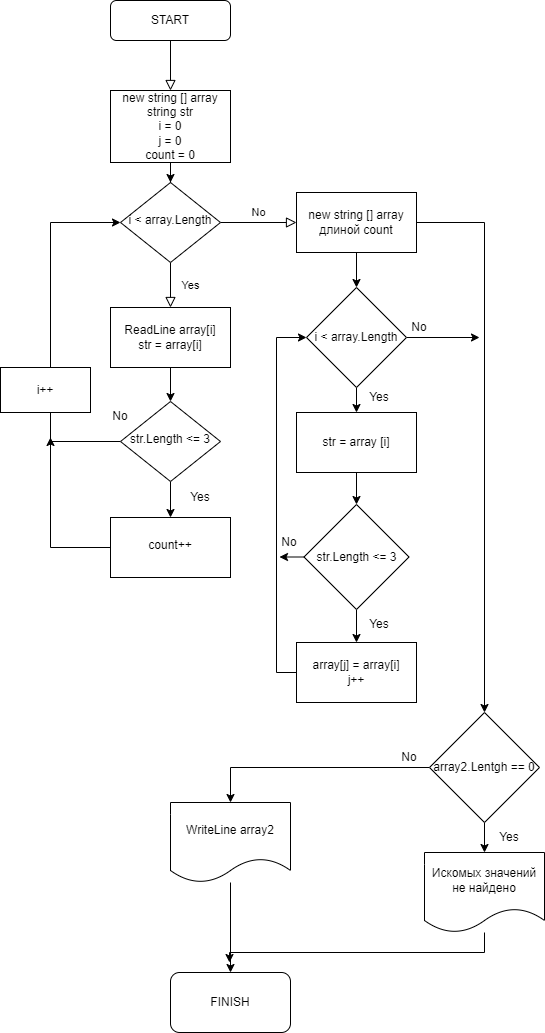

The diagram above was exported from draw.io. Its source (the exported page's mxGraphModel, read from the mxfile embedded in the PNG):
<mxGraphModel dx="1422" dy="737" grid="1" gridSize="10" guides="1" tooltips="1" connect="1" arrows="1" fold="1" page="1" pageScale="1" pageWidth="827" pageHeight="1169" math="0" shadow="0">
  <root>
    <mxCell id="WIyWlLk6GJQsqaUBKTNV-0" />
    <mxCell id="WIyWlLk6GJQsqaUBKTNV-1" parent="WIyWlLk6GJQsqaUBKTNV-0" />
    <mxCell id="WIyWlLk6GJQsqaUBKTNV-2" value="" style="rounded=0;html=1;jettySize=auto;orthogonalLoop=1;fontSize=11;endArrow=block;endFill=0;endSize=8;strokeWidth=1;shadow=0;labelBackgroundColor=none;edgeStyle=orthogonalEdgeStyle;" parent="WIyWlLk6GJQsqaUBKTNV-1" source="WIyWlLk6GJQsqaUBKTNV-3" edge="1">
      <mxGeometry relative="1" as="geometry">
        <mxPoint x="322" y="118" as="targetPoint" />
      </mxGeometry>
    </mxCell>
    <mxCell id="WIyWlLk6GJQsqaUBKTNV-3" value="START" style="rounded=1;whiteSpace=wrap;html=1;fontSize=12;glass=0;strokeWidth=1;shadow=0;" parent="WIyWlLk6GJQsqaUBKTNV-1" vertex="1">
      <mxGeometry x="262" y="28" width="120" height="40" as="geometry" />
    </mxCell>
    <mxCell id="WIyWlLk6GJQsqaUBKTNV-4" value="Yes" style="rounded=0;html=1;jettySize=auto;orthogonalLoop=1;fontSize=11;endArrow=block;endFill=0;endSize=8;strokeWidth=1;shadow=0;labelBackgroundColor=none;edgeStyle=orthogonalEdgeStyle;" parent="WIyWlLk6GJQsqaUBKTNV-1" edge="1">
      <mxGeometry y="20" relative="1" as="geometry">
        <mxPoint as="offset" />
        <mxPoint x="322" y="335" as="targetPoint" />
        <mxPoint x="322" y="290" as="sourcePoint" />
      </mxGeometry>
    </mxCell>
    <mxCell id="WIyWlLk6GJQsqaUBKTNV-5" value="No" style="edgeStyle=orthogonalEdgeStyle;rounded=0;html=1;jettySize=auto;orthogonalLoop=1;fontSize=11;endArrow=block;endFill=0;endSize=8;strokeWidth=1;shadow=0;labelBackgroundColor=none;entryX=0;entryY=0.5;entryDx=0;entryDy=0;" parent="WIyWlLk6GJQsqaUBKTNV-1" edge="1" target="2bfinwkNDJXoGZvf2Ikt-1">
      <mxGeometry y="10" relative="1" as="geometry">
        <mxPoint as="offset" />
        <mxPoint x="422" y="250" as="targetPoint" />
        <mxPoint x="372" y="250" as="sourcePoint" />
      </mxGeometry>
    </mxCell>
    <mxCell id="WIyWlLk6GJQsqaUBKTNV-6" value="i &amp;lt; array.Length" style="rhombus;whiteSpace=wrap;html=1;shadow=0;fontFamily=Helvetica;fontSize=12;align=center;strokeWidth=1;spacing=6;spacingTop=-4;" parent="WIyWlLk6GJQsqaUBKTNV-1" vertex="1">
      <mxGeometry x="272" y="210" width="100" height="80" as="geometry" />
    </mxCell>
    <mxCell id="OXDgS_6eWx0gKDWodomi-6" value="" style="edgeStyle=orthogonalEdgeStyle;rounded=0;orthogonalLoop=1;jettySize=auto;html=1;" parent="WIyWlLk6GJQsqaUBKTNV-1" source="WIyWlLk6GJQsqaUBKTNV-10" target="OXDgS_6eWx0gKDWodomi-5" edge="1">
      <mxGeometry relative="1" as="geometry" />
    </mxCell>
    <mxCell id="OXDgS_6eWx0gKDWodomi-8" style="edgeStyle=orthogonalEdgeStyle;rounded=0;orthogonalLoop=1;jettySize=auto;html=1;exitX=0;exitY=0.5;exitDx=0;exitDy=0;entryX=0;entryY=0.5;entryDx=0;entryDy=0;" parent="WIyWlLk6GJQsqaUBKTNV-1" source="WIyWlLk6GJQsqaUBKTNV-10" edge="1">
      <mxGeometry relative="1" as="geometry">
        <Array as="points">
          <mxPoint x="202" y="469" />
          <mxPoint x="202" y="250" />
        </Array>
        <mxPoint x="272" y="250" as="targetPoint" />
      </mxGeometry>
    </mxCell>
    <mxCell id="WIyWlLk6GJQsqaUBKTNV-10" value="str.Length &amp;lt;= 3" style="rhombus;whiteSpace=wrap;html=1;shadow=0;fontFamily=Helvetica;fontSize=12;align=center;strokeWidth=1;spacing=6;spacingTop=-4;" parent="WIyWlLk6GJQsqaUBKTNV-1" vertex="1">
      <mxGeometry x="272" y="429" width="100" height="80" as="geometry" />
    </mxCell>
    <mxCell id="OXDgS_6eWx0gKDWodomi-2" value="" style="edgeStyle=orthogonalEdgeStyle;rounded=0;orthogonalLoop=1;jettySize=auto;html=1;" parent="WIyWlLk6GJQsqaUBKTNV-1" source="OXDgS_6eWx0gKDWodomi-0" target="WIyWlLk6GJQsqaUBKTNV-6" edge="1">
      <mxGeometry relative="1" as="geometry" />
    </mxCell>
    <mxCell id="OXDgS_6eWx0gKDWodomi-0" value="new string [] array&lt;br&gt;string str&lt;br&gt;i = 0&lt;br&gt;j = 0&lt;br&gt;count = 0" style="rounded=0;whiteSpace=wrap;html=1;" parent="WIyWlLk6GJQsqaUBKTNV-1" vertex="1">
      <mxGeometry x="262" y="118" width="120" height="72" as="geometry" />
    </mxCell>
    <mxCell id="OXDgS_6eWx0gKDWodomi-4" value="" style="edgeStyle=orthogonalEdgeStyle;rounded=0;orthogonalLoop=1;jettySize=auto;html=1;" parent="WIyWlLk6GJQsqaUBKTNV-1" source="OXDgS_6eWx0gKDWodomi-3" target="WIyWlLk6GJQsqaUBKTNV-10" edge="1">
      <mxGeometry relative="1" as="geometry" />
    </mxCell>
    <mxCell id="OXDgS_6eWx0gKDWodomi-3" value="ReadLine array[i]&lt;br&gt;str = array[i]" style="rounded=0;whiteSpace=wrap;html=1;" parent="WIyWlLk6GJQsqaUBKTNV-1" vertex="1">
      <mxGeometry x="262" y="335" width="120" height="60" as="geometry" />
    </mxCell>
    <mxCell id="OXDgS_6eWx0gKDWodomi-10" style="edgeStyle=orthogonalEdgeStyle;rounded=0;orthogonalLoop=1;jettySize=auto;html=1;exitX=0;exitY=0.5;exitDx=0;exitDy=0;" parent="WIyWlLk6GJQsqaUBKTNV-1" source="OXDgS_6eWx0gKDWodomi-5" edge="1">
      <mxGeometry relative="1" as="geometry">
        <mxPoint x="202" y="465" as="targetPoint" />
      </mxGeometry>
    </mxCell>
    <mxCell id="OXDgS_6eWx0gKDWodomi-5" value="count++" style="whiteSpace=wrap;html=1;shadow=0;strokeWidth=1;spacing=6;spacingTop=-4;" parent="WIyWlLk6GJQsqaUBKTNV-1" vertex="1">
      <mxGeometry x="262" y="545" width="120" height="60" as="geometry" />
    </mxCell>
    <mxCell id="OXDgS_6eWx0gKDWodomi-7" value="Yes" style="text;html=1;strokeColor=none;fillColor=none;align=center;verticalAlign=middle;whiteSpace=wrap;rounded=0;" parent="WIyWlLk6GJQsqaUBKTNV-1" vertex="1">
      <mxGeometry x="322" y="510" width="60" height="30" as="geometry" />
    </mxCell>
    <mxCell id="OXDgS_6eWx0gKDWodomi-9" value="No" style="text;html=1;strokeColor=none;fillColor=none;align=center;verticalAlign=middle;whiteSpace=wrap;rounded=0;" parent="WIyWlLk6GJQsqaUBKTNV-1" vertex="1">
      <mxGeometry x="242" y="429" width="60" height="30" as="geometry" />
    </mxCell>
    <mxCell id="OXDgS_6eWx0gKDWodomi-11" value="i++" style="rounded=0;whiteSpace=wrap;html=1;" parent="WIyWlLk6GJQsqaUBKTNV-1" vertex="1">
      <mxGeometry x="152" y="395" width="90" height="45" as="geometry" />
    </mxCell>
    <mxCell id="OXDgS_6eWx0gKDWodomi-15" value="" style="edgeStyle=orthogonalEdgeStyle;rounded=0;orthogonalLoop=1;jettySize=auto;html=1;entryX=0.5;entryY=0;entryDx=0;entryDy=0;" parent="WIyWlLk6GJQsqaUBKTNV-1" target="2bfinwkNDJXoGZvf2Ikt-0" edge="1">
      <mxGeometry relative="1" as="geometry">
        <mxPoint x="508" y="280" as="sourcePoint" />
      </mxGeometry>
    </mxCell>
    <mxCell id="OXDgS_6eWx0gKDWodomi-17" value="" style="edgeStyle=orthogonalEdgeStyle;rounded=0;orthogonalLoop=1;jettySize=auto;html=1;" parent="WIyWlLk6GJQsqaUBKTNV-1" source="OXDgS_6eWx0gKDWodomi-14" target="OXDgS_6eWx0gKDWodomi-16" edge="1">
      <mxGeometry relative="1" as="geometry" />
    </mxCell>
    <mxCell id="OXDgS_6eWx0gKDWodomi-14" value="WriteLine array2" style="shape=document;whiteSpace=wrap;html=1;boundedLbl=1;rounded=0;" parent="WIyWlLk6GJQsqaUBKTNV-1" vertex="1">
      <mxGeometry x="322" y="830" width="120" height="80" as="geometry" />
    </mxCell>
    <mxCell id="OXDgS_6eWx0gKDWodomi-16" value="FINISH" style="rounded=1;whiteSpace=wrap;html=1;" parent="WIyWlLk6GJQsqaUBKTNV-1" vertex="1">
      <mxGeometry x="322" y="1000" width="120" height="60" as="geometry" />
    </mxCell>
    <mxCell id="2bfinwkNDJXoGZvf2Ikt-3" value="" style="edgeStyle=orthogonalEdgeStyle;rounded=0;orthogonalLoop=1;jettySize=auto;html=1;" edge="1" parent="WIyWlLk6GJQsqaUBKTNV-1" source="2bfinwkNDJXoGZvf2Ikt-0">
      <mxGeometry relative="1" as="geometry">
        <mxPoint x="508" y="440" as="targetPoint" />
      </mxGeometry>
    </mxCell>
    <mxCell id="2bfinwkNDJXoGZvf2Ikt-20" style="edgeStyle=orthogonalEdgeStyle;rounded=0;orthogonalLoop=1;jettySize=auto;html=1;exitX=1;exitY=0.5;exitDx=0;exitDy=0;" edge="1" parent="WIyWlLk6GJQsqaUBKTNV-1" source="2bfinwkNDJXoGZvf2Ikt-0">
      <mxGeometry relative="1" as="geometry">
        <mxPoint x="631" y="365" as="targetPoint" />
      </mxGeometry>
    </mxCell>
    <mxCell id="2bfinwkNDJXoGZvf2Ikt-0" value="i &amp;lt; array.Length" style="rhombus;whiteSpace=wrap;html=1;" vertex="1" parent="WIyWlLk6GJQsqaUBKTNV-1">
      <mxGeometry x="458" y="315" width="100" height="100" as="geometry" />
    </mxCell>
    <mxCell id="2bfinwkNDJXoGZvf2Ikt-14" value="" style="edgeStyle=orthogonalEdgeStyle;rounded=0;orthogonalLoop=1;jettySize=auto;html=1;" edge="1" parent="WIyWlLk6GJQsqaUBKTNV-1" source="2bfinwkNDJXoGZvf2Ikt-1" target="2bfinwkNDJXoGZvf2Ikt-13">
      <mxGeometry relative="1" as="geometry" />
    </mxCell>
    <mxCell id="2bfinwkNDJXoGZvf2Ikt-1" value="new string [] array длиной count" style="rounded=0;whiteSpace=wrap;html=1;" vertex="1" parent="WIyWlLk6GJQsqaUBKTNV-1">
      <mxGeometry x="448" y="220" width="120" height="60" as="geometry" />
    </mxCell>
    <mxCell id="2bfinwkNDJXoGZvf2Ikt-7" value="" style="edgeStyle=orthogonalEdgeStyle;rounded=0;orthogonalLoop=1;jettySize=auto;html=1;" edge="1" parent="WIyWlLk6GJQsqaUBKTNV-1" source="2bfinwkNDJXoGZvf2Ikt-4" target="2bfinwkNDJXoGZvf2Ikt-6">
      <mxGeometry relative="1" as="geometry" />
    </mxCell>
    <mxCell id="2bfinwkNDJXoGZvf2Ikt-4" value="str = array [i]" style="rounded=0;whiteSpace=wrap;html=1;" vertex="1" parent="WIyWlLk6GJQsqaUBKTNV-1">
      <mxGeometry x="448" y="440" width="120" height="60" as="geometry" />
    </mxCell>
    <mxCell id="2bfinwkNDJXoGZvf2Ikt-9" value="" style="edgeStyle=orthogonalEdgeStyle;rounded=0;orthogonalLoop=1;jettySize=auto;html=1;" edge="1" parent="WIyWlLk6GJQsqaUBKTNV-1" source="2bfinwkNDJXoGZvf2Ikt-6" target="2bfinwkNDJXoGZvf2Ikt-8">
      <mxGeometry relative="1" as="geometry" />
    </mxCell>
    <mxCell id="2bfinwkNDJXoGZvf2Ikt-12" style="edgeStyle=orthogonalEdgeStyle;rounded=0;orthogonalLoop=1;jettySize=auto;html=1;exitX=0;exitY=0.5;exitDx=0;exitDy=0;" edge="1" parent="WIyWlLk6GJQsqaUBKTNV-1" source="2bfinwkNDJXoGZvf2Ikt-6">
      <mxGeometry relative="1" as="geometry">
        <mxPoint x="431" y="585" as="targetPoint" />
      </mxGeometry>
    </mxCell>
    <mxCell id="2bfinwkNDJXoGZvf2Ikt-6" value="str.Length &amp;lt;= 3" style="rhombus;whiteSpace=wrap;html=1;rounded=0;" vertex="1" parent="WIyWlLk6GJQsqaUBKTNV-1">
      <mxGeometry x="455.5" y="532" width="105" height="105" as="geometry" />
    </mxCell>
    <mxCell id="2bfinwkNDJXoGZvf2Ikt-10" style="edgeStyle=orthogonalEdgeStyle;rounded=0;orthogonalLoop=1;jettySize=auto;html=1;exitX=0;exitY=0.5;exitDx=0;exitDy=0;entryX=0;entryY=0.5;entryDx=0;entryDy=0;" edge="1" parent="WIyWlLk6GJQsqaUBKTNV-1" source="2bfinwkNDJXoGZvf2Ikt-8" target="2bfinwkNDJXoGZvf2Ikt-0">
      <mxGeometry relative="1" as="geometry" />
    </mxCell>
    <mxCell id="2bfinwkNDJXoGZvf2Ikt-8" value="array[j] = array[i]&lt;br&gt;j++" style="whiteSpace=wrap;html=1;rounded=0;" vertex="1" parent="WIyWlLk6GJQsqaUBKTNV-1">
      <mxGeometry x="448" y="670" width="120" height="60" as="geometry" />
    </mxCell>
    <mxCell id="2bfinwkNDJXoGZvf2Ikt-11" value="Yes" style="text;html=1;strokeColor=none;fillColor=none;align=center;verticalAlign=middle;whiteSpace=wrap;rounded=0;" vertex="1" parent="WIyWlLk6GJQsqaUBKTNV-1">
      <mxGeometry x="500.5" y="637" width="60" height="30" as="geometry" />
    </mxCell>
    <mxCell id="2bfinwkNDJXoGZvf2Ikt-16" value="" style="edgeStyle=orthogonalEdgeStyle;rounded=0;orthogonalLoop=1;jettySize=auto;html=1;" edge="1" parent="WIyWlLk6GJQsqaUBKTNV-1" source="2bfinwkNDJXoGZvf2Ikt-13" target="2bfinwkNDJXoGZvf2Ikt-15">
      <mxGeometry relative="1" as="geometry" />
    </mxCell>
    <mxCell id="2bfinwkNDJXoGZvf2Ikt-17" style="edgeStyle=orthogonalEdgeStyle;rounded=0;orthogonalLoop=1;jettySize=auto;html=1;exitX=0;exitY=0.5;exitDx=0;exitDy=0;entryX=0.5;entryY=0;entryDx=0;entryDy=0;" edge="1" parent="WIyWlLk6GJQsqaUBKTNV-1" source="2bfinwkNDJXoGZvf2Ikt-13" target="OXDgS_6eWx0gKDWodomi-14">
      <mxGeometry relative="1" as="geometry" />
    </mxCell>
    <mxCell id="2bfinwkNDJXoGZvf2Ikt-13" value="array2.Lentgh == 0" style="rhombus;whiteSpace=wrap;html=1;rounded=0;" vertex="1" parent="WIyWlLk6GJQsqaUBKTNV-1">
      <mxGeometry x="581" y="740" width="110" height="110" as="geometry" />
    </mxCell>
    <mxCell id="2bfinwkNDJXoGZvf2Ikt-24" style="edgeStyle=orthogonalEdgeStyle;rounded=0;orthogonalLoop=1;jettySize=auto;html=1;" edge="1" parent="WIyWlLk6GJQsqaUBKTNV-1" source="2bfinwkNDJXoGZvf2Ikt-15">
      <mxGeometry relative="1" as="geometry">
        <mxPoint x="381" y="990" as="targetPoint" />
        <Array as="points">
          <mxPoint x="636" y="980" />
          <mxPoint x="381" y="980" />
        </Array>
      </mxGeometry>
    </mxCell>
    <mxCell id="2bfinwkNDJXoGZvf2Ikt-15" value="Искомых значений не найдено" style="shape=document;whiteSpace=wrap;html=1;boundedLbl=1;rounded=0;" vertex="1" parent="WIyWlLk6GJQsqaUBKTNV-1">
      <mxGeometry x="576" y="880" width="120" height="80" as="geometry" />
    </mxCell>
    <mxCell id="2bfinwkNDJXoGZvf2Ikt-18" value="No" style="text;html=1;strokeColor=none;fillColor=none;align=center;verticalAlign=middle;whiteSpace=wrap;rounded=0;" vertex="1" parent="WIyWlLk6GJQsqaUBKTNV-1">
      <mxGeometry x="411" y="555" width="60" height="30" as="geometry" />
    </mxCell>
    <mxCell id="2bfinwkNDJXoGZvf2Ikt-19" value="Yes" style="text;html=1;strokeColor=none;fillColor=none;align=center;verticalAlign=middle;whiteSpace=wrap;rounded=0;" vertex="1" parent="WIyWlLk6GJQsqaUBKTNV-1">
      <mxGeometry x="500.5" y="410" width="60" height="30" as="geometry" />
    </mxCell>
    <mxCell id="2bfinwkNDJXoGZvf2Ikt-21" value="No" style="text;html=1;strokeColor=none;fillColor=none;align=center;verticalAlign=middle;whiteSpace=wrap;rounded=0;" vertex="1" parent="WIyWlLk6GJQsqaUBKTNV-1">
      <mxGeometry x="541" y="340" width="60" height="30" as="geometry" />
    </mxCell>
    <mxCell id="2bfinwkNDJXoGZvf2Ikt-22" value="Yes" style="text;html=1;strokeColor=none;fillColor=none;align=center;verticalAlign=middle;whiteSpace=wrap;rounded=0;" vertex="1" parent="WIyWlLk6GJQsqaUBKTNV-1">
      <mxGeometry x="631" y="850" width="60" height="30" as="geometry" />
    </mxCell>
    <mxCell id="2bfinwkNDJXoGZvf2Ikt-23" value="No" style="text;html=1;strokeColor=none;fillColor=none;align=center;verticalAlign=middle;whiteSpace=wrap;rounded=0;" vertex="1" parent="WIyWlLk6GJQsqaUBKTNV-1">
      <mxGeometry x="531" y="770" width="60" height="30" as="geometry" />
    </mxCell>
  </root>
</mxGraphModel>